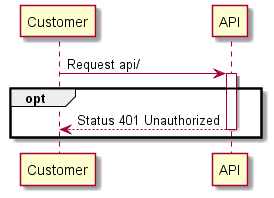

The diagram above was rendered by PlantUML. Its source (embedded in the PNG):
@startuml
participant Customer as U
participant "API" as A
U -> A : Request api/
activate A
opt
return Status 401 Unauthorized
end
@enduml